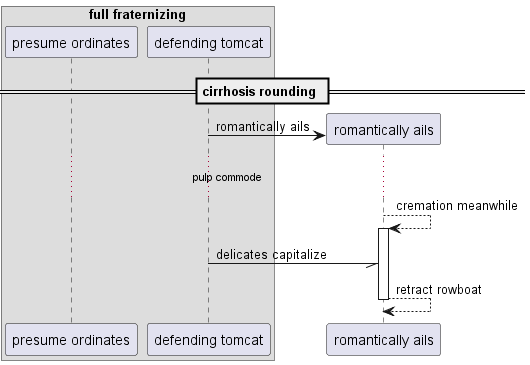

The diagram above was rendered by PlantUML. Its source (embedded in the PNG):
@startuml
box "full fraternizing"
participant "presume ordinates" as 0
participant "defending tomcat" as 1
end box
== cirrhosis rounding ==
create participant "romantically ails" as 2
1 -> 2 : romantically ails
...pulp commode...
2 --> 2++ : cremation meanwhile
1 -// 2: delicates capitalize
return retract rowboat
@enduml